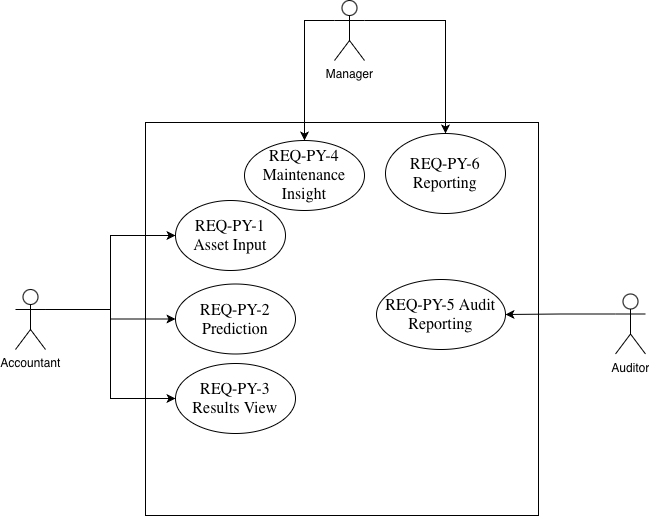

The diagram above was exported from draw.io. Its source (the exported page's mxGraphModel, read from the mxfile embedded in the PNG):
<mxGraphModel dx="1414" dy="823" grid="0" gridSize="10" guides="1" tooltips="1" connect="1" arrows="1" fold="1" page="1" pageScale="1" pageWidth="827" pageHeight="1169" math="0" shadow="0">
  <root>
    <mxCell id="0" />
    <mxCell id="1" parent="0" />
    <mxCell id="lnRxT7O3nO1WcLvubX3w-1" parent="1" style="whiteSpace=wrap;html=1;aspect=fixed;" value="" vertex="1">
      <mxGeometry height="393" width="393" x="210" y="192" as="geometry" />
    </mxCell>
    <mxCell id="lnRxT7O3nO1WcLvubX3w-6" edge="1" parent="1" source="lnRxT7O3nO1WcLvubX3w-2" style="edgeStyle=orthogonalEdgeStyle;rounded=0;orthogonalLoop=1;jettySize=auto;html=1;exitX=1;exitY=0.3333333333333333;exitDx=0;exitDy=0;exitPerimeter=0;entryX=0;entryY=0.5;entryDx=0;entryDy=0;" target="lnRxT7O3nO1WcLvubX3w-5">
      <mxGeometry relative="1" as="geometry" />
    </mxCell>
    <mxCell id="lnRxT7O3nO1WcLvubX3w-16" edge="1" parent="1" source="lnRxT7O3nO1WcLvubX3w-2" style="edgeStyle=orthogonalEdgeStyle;rounded=0;orthogonalLoop=1;jettySize=auto;html=1;exitX=1;exitY=0.3333333333333333;exitDx=0;exitDy=0;exitPerimeter=0;" target="lnRxT7O3nO1WcLvubX3w-10">
      <mxGeometry relative="1" as="geometry" />
    </mxCell>
    <mxCell id="lnRxT7O3nO1WcLvubX3w-18" edge="1" parent="1" source="lnRxT7O3nO1WcLvubX3w-2" style="edgeStyle=orthogonalEdgeStyle;rounded=0;orthogonalLoop=1;jettySize=auto;html=1;exitX=1;exitY=0.3333333333333333;exitDx=0;exitDy=0;exitPerimeter=0;entryX=0;entryY=0.5;entryDx=0;entryDy=0;" target="lnRxT7O3nO1WcLvubX3w-17">
      <mxGeometry relative="1" as="geometry" />
    </mxCell>
    <mxCell id="lnRxT7O3nO1WcLvubX3w-2" parent="1" style="shape=umlActor;verticalLabelPosition=bottom;verticalAlign=top;html=1;outlineConnect=0;" value="Accountant" vertex="1">
      <mxGeometry height="60" width="30" x="80" y="359" as="geometry" />
    </mxCell>
    <mxCell id="lnRxT7O3nO1WcLvubX3w-15" edge="1" parent="1" source="lnRxT7O3nO1WcLvubX3w-3" style="edgeStyle=orthogonalEdgeStyle;rounded=0;orthogonalLoop=1;jettySize=auto;html=1;exitX=0;exitY=0.3333333333333333;exitDx=0;exitDy=0;exitPerimeter=0;" target="lnRxT7O3nO1WcLvubX3w-9">
      <mxGeometry relative="1" as="geometry" />
    </mxCell>
    <mxCell id="lnRxT7O3nO1WcLvubX3w-3" parent="1" style="shape=umlActor;verticalLabelPosition=bottom;verticalAlign=top;html=1;outlineConnect=0;" value="Auditor" vertex="1">
      <mxGeometry height="60" width="30" x="680" y="363.5" as="geometry" />
    </mxCell>
    <mxCell id="lnRxT7O3nO1WcLvubX3w-11" edge="1" parent="1" source="lnRxT7O3nO1WcLvubX3w-4" style="edgeStyle=orthogonalEdgeStyle;rounded=0;orthogonalLoop=1;jettySize=auto;html=1;exitX=0;exitY=0.3333333333333333;exitDx=0;exitDy=0;exitPerimeter=0;entryX=0.5;entryY=0;entryDx=0;entryDy=0;" target="lnRxT7O3nO1WcLvubX3w-8">
      <mxGeometry relative="1" as="geometry" />
    </mxCell>
    <mxCell id="lnRxT7O3nO1WcLvubX3w-20" edge="1" parent="1" source="lnRxT7O3nO1WcLvubX3w-4" style="edgeStyle=orthogonalEdgeStyle;rounded=0;orthogonalLoop=1;jettySize=auto;html=1;exitX=1;exitY=0.3333333333333333;exitDx=0;exitDy=0;exitPerimeter=0;" target="lnRxT7O3nO1WcLvubX3w-19">
      <mxGeometry relative="1" as="geometry" />
    </mxCell>
    <mxCell id="lnRxT7O3nO1WcLvubX3w-4" parent="1" style="shape=umlActor;verticalLabelPosition=bottom;verticalAlign=top;html=1;outlineConnect=0;" value="Manager" vertex="1">
      <mxGeometry height="60" width="30" x="399" y="70" as="geometry" />
    </mxCell>
    <mxCell id="lnRxT7O3nO1WcLvubX3w-5" parent="1" style="ellipse;whiteSpace=wrap;html=1;" value="&lt;span style=&quot;caret-color: rgb(0, 0, 0); color: rgb(0, 0, 0); font-family: -webkit-standard; font-size: medium; text-align: start;&quot;&gt;REQ-PY-1 Asset Input&lt;/span&gt;" vertex="1">
      <mxGeometry height="70" width="110" x="240" y="270" as="geometry" />
    </mxCell>
    <mxCell id="lnRxT7O3nO1WcLvubX3w-8" parent="1" style="ellipse;whiteSpace=wrap;html=1;" value="&lt;span style=&quot;caret-color: rgb(0, 0, 0); color: rgb(0, 0, 0); font-family: -webkit-standard; font-size: medium; text-align: start;&quot;&gt;REQ-PY-4 Maintenance Insight&lt;/span&gt;" vertex="1">
      <mxGeometry height="70" width="120" x="309" y="210" as="geometry" />
    </mxCell>
    <mxCell id="lnRxT7O3nO1WcLvubX3w-9" parent="1" style="ellipse;whiteSpace=wrap;html=1;" value="&lt;span style=&quot;caret-color: rgb(0, 0, 0); color: rgb(0, 0, 0); font-family: -webkit-standard; font-size: medium; text-align: start;&quot;&gt;REQ-PY-5 Audit Reporting&lt;/span&gt;" vertex="1">
      <mxGeometry height="70" width="129" x="441" y="349" as="geometry" />
    </mxCell>
    <mxCell id="lnRxT7O3nO1WcLvubX3w-10" parent="1" style="ellipse;whiteSpace=wrap;html=1;" value="&lt;span style=&quot;caret-color: rgb(0, 0, 0); color: rgb(0, 0, 0); font-family: -webkit-standard; font-size: medium; text-align: start;&quot;&gt;REQ-PY-2 Prediction&lt;/span&gt;" vertex="1">
      <mxGeometry height="70" width="120" x="240" y="353.5" as="geometry" />
    </mxCell>
    <mxCell id="lnRxT7O3nO1WcLvubX3w-17" parent="1" style="ellipse;whiteSpace=wrap;html=1;" value="&lt;span style=&quot;caret-color: rgb(0, 0, 0); color: rgb(0, 0, 0); font-family: -webkit-standard; font-size: medium; text-align: start;&quot;&gt;REQ-PY-3 Results View&lt;/span&gt;" vertex="1">
      <mxGeometry height="70" width="120" x="240" y="433" as="geometry" />
    </mxCell>
    <mxCell id="lnRxT7O3nO1WcLvubX3w-19" parent="1" style="ellipse;whiteSpace=wrap;html=1;" value="&lt;span style=&quot;caret-color: rgb(0, 0, 0); color: rgb(0, 0, 0); font-family: -webkit-standard; font-size: medium; text-align: start;&quot;&gt;REQ-PY-6 Reporting&lt;/span&gt;" vertex="1">
      <mxGeometry height="80" width="120" x="450" y="203" as="geometry" />
    </mxCell>
  </root>
</mxGraphModel>